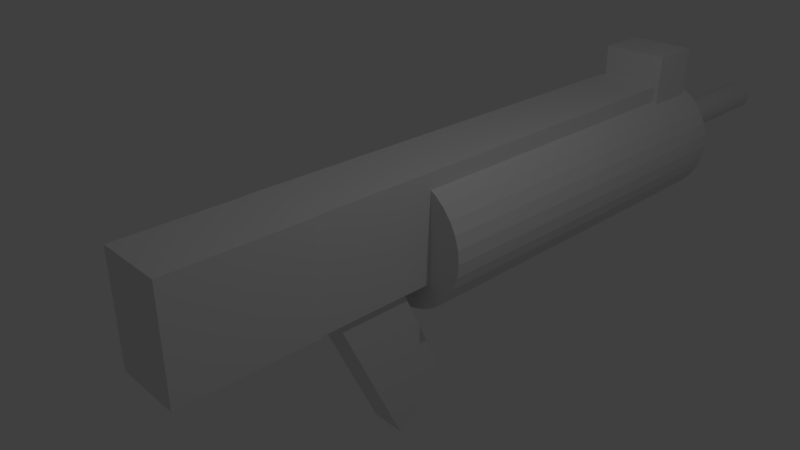 # Source: Assault_rifle.blend  (saved by Blender 2.79.0; exported with 4.5.12 LTS)
import bpy
from mathutils import Matrix  # noqa: F401  (used for matrix-valued properties, if any)

bpy.ops.wm.read_factory_settings(use_empty=True)
scene = bpy.context.scene
scene.name = 'Scene'

# ---- collections
col_collection_1 = bpy.data.collections.new('Collection 1'); scene.collection.children.link(col_collection_1)

# ---- world
world_world = bpy.data.worlds.new('World'); scene.world = world_world
world_world.color = (0.05088, 0.05088, 0.05088)
world_world.use_sun_shadow = False
world_world.sun_shadow_jitter_overblur = 0.0
world_world.cycles.sampling_method = 'MANUAL'

# ---- cameras
cam_camera = bpy.data.cameras.new('Camera')
cam_camera.clip_end = 100.0
cam_camera.lens = 35.0
cam_camera.sensor_width = 32.0
cam_camera.sensor_height = 18.0
cam_camera.ortho_scale = 7.314
cam_camera.dof.focus_distance = 0.0
cam_camera.dof.aperture_fstop = 128.0

# ---- lights
light_lamp = bpy.data.lights.new('Lamp', 'POINT')
light_lamp.transmission_factor = 0.0
light_lamp.cutoff_distance = 30.0
light_lamp.energy = 100.0
light_lamp.shadow_buffer_clip_start = 1.001
light_lamp.shadow_soft_size = 0.1
light_lamp.shadow_maximum_resolution = 0.006
light_lamp.use_absolute_resolution = True

# ---- meshes
me_cube_004 = bpy.data.meshes.new('Cube.004')
me_cube_004.from_pydata([(-1.0, -1.0, -1.0), (-1.0, -1.0, 1.0), (-1.0, 1.0, -1.0), (-1.0, 1.0, 1.0), (1.0, -1.0, -1.0), (1.0, -1.0, 1.0), (1.0, 1.0, -1.0), (1.0, 1.0, 1.0)], [], [(0, 1, 3, 2), (2, 3, 7, 6), (6, 7, 5, 4), (4, 5, 1, 0), (2, 6, 4, 0), (7, 3, 1, 5)])
me_cube_004.use_remesh_preserve_volume = False
me_cube_004.use_remesh_preserve_attributes = False
me_cube_004.use_mirror_vertex_groups = False
me_cube_004.update()
me_cube_003 = bpy.data.meshes.new('Cube.003')
me_cube_003.from_pydata([(-1.0, -1.0, -1.0), (-1.0, -1.0, 1.0), (-1.0, 1.0, -1.0), (-1.0, 1.0, 1.0), (1.0, -1.0, -1.0), (1.0, -1.0, 1.0), (1.0, 1.0, -1.0), (1.0, 1.0, 1.0)], [], [(0, 1, 3, 2), (2, 3, 7, 6), (6, 7, 5, 4), (4, 5, 1, 0), (2, 6, 4, 0), (7, 3, 1, 5)])
me_cube_003.use_remesh_preserve_volume = False
me_cube_003.use_remesh_preserve_attributes = False
me_cube_003.use_mirror_vertex_groups = False
me_cube_003.update()
me_cube_002 = bpy.data.meshes.new('Cube.002')
me_cube_002.from_pydata([(-1.0, -1.0, -1.0), (-1.0, -1.0, 1.0), (-1.0, 1.0, -1.0), (-1.0, 1.0, 1.0), (1.0, -1.0, -1.0), (1.0, -1.0, 1.0), (1.0, 1.0, -1.0), (1.0, 1.0, 1.0)], [], [(0, 1, 3, 2), (2, 3, 7, 6), (6, 7, 5, 4), (4, 5, 1, 0), (2, 6, 4, 0), (7, 3, 1, 5)])
me_cube_002.use_remesh_preserve_volume = False
me_cube_002.use_remesh_preserve_attributes = False
me_cube_002.use_mirror_vertex_groups = False
me_cube_002.update()
me_cube_001 = bpy.data.meshes.new('Cube.001')
me_cube_001.from_pydata([(-1.0, -1.0, -1.0), (-1.0, -1.0, 1.0), (-1.0, 1.0, -1.0), (-1.0, 1.0, 1.0), (1.0, -1.0, -1.0), (1.0, -1.0, 1.0), (1.0, 1.0, -1.0), (1.0, 1.0, 1.0)], [], [(0, 1, 3, 2), (2, 3, 7, 6), (6, 7, 5, 4), (4, 5, 1, 0), (2, 6, 4, 0), (7, 3, 1, 5)])
me_cube_001.use_remesh_preserve_volume = False
me_cube_001.use_remesh_preserve_attributes = False
me_cube_001.use_mirror_vertex_groups = False
me_cube_001.update()
me_cylinder_001 = bpy.data.meshes.new('Cylinder.001')
me_cylinder_001.from_pydata([(0.0, 1.0, -1.0), (0.0, 1.0, 1.0), (0.1951, 0.9808, -1.0), (0.1951, 0.9808, 1.0), (0.3827, 0.9239, -1.0), (0.3827, 0.9239, 1.0), (0.5556, 0.8315, -1.0), (0.5556, 0.8315, 1.0), (0.7071, 0.7071, -1.0), (0.7071, 0.7071, 1.0), (0.8315, 0.5556, -1.0), (0.8315, 0.5556, 1.0), (0.9239, 0.3827, -1.0), (0.9239, 0.3827, 1.0), (0.9808, 0.1951, -1.0), (0.9808, 0.1951, 1.0), (1.0, 7.55e-08, -1.0), (1.0, 7.55e-08, 1.0), (0.9808, -0.1951, -1.0), (0.9808, -0.1951, 1.0), (0.9239, -0.3827, -1.0), (0.9239, -0.3827, 1.0), (0.8315, -0.5556, -1.0), (0.8315, -0.5556, 1.0), (0.7071, -0.7071, -1.0), (0.7071, -0.7071, 1.0), (0.5556, -0.8315, -1.0), (0.5556, -0.8315, 1.0), (0.3827, -0.9239, -1.0), (0.3827, -0.9239, 1.0), (0.1951, -0.9808, -1.0), (0.1951, -0.9808, 1.0), (-3.258e-07, -1.0, -1.0), (-3.258e-07, -1.0, 1.0), (-0.1951, -0.9808, -1.0), (-0.1951, -0.9808, 1.0), (-0.3827, -0.9239, -1.0), (-0.3827, -0.9239, 1.0), (-0.5556, -0.8315, -1.0), (-0.5556, -0.8315, 1.0), (-0.7071, -0.7071, -1.0), (-0.7071, -0.7071, 1.0), (-0.8315, -0.5556, -1.0), (-0.8315, -0.5556, 1.0), (-0.9239, -0.3827, -1.0), (-0.9239, -0.3827, 1.0), (-0.9808, -0.1951, -1.0), (-0.9808, -0.1951, 1.0), (-1.0, 9.656e-07, -1.0), (-1.0, 9.656e-07, 1.0), (-0.9808, 0.1951, -1.0), (-0.9808, 0.1951, 1.0), (-0.9239, 0.3827, -1.0), (-0.9239, 0.3827, 1.0), (-0.8315, 0.5556, -1.0), (-0.8315, 0.5556, 1.0), (-0.7071, 0.7071, -1.0), (-0.7071, 0.7071, 1.0), (-0.5556, 0.8315, -1.0), (-0.5556, 0.8315, 1.0), (-0.3827, 0.9239, -1.0), (-0.3827, 0.9239, 1.0), (-0.1951, 0.9808, -1.0), (-0.1951, 0.9808, 1.0)], [], [(0, 1, 3, 2), (2, 3, 5, 4), (4, 5, 7, 6), (6, 7, 9, 8), (8, 9, 11, 10), (10, 11, 13, 12), (12, 13, 15, 14), (14, 15, 17, 16), (16, 17, 19, 18), (18, 19, 21, 20), (20, 21, 23, 22), (22, 23, 25, 24), (24, 25, 27, 26), (26, 27, 29, 28), (28, 29, 31, 30), (30, 31, 33, 32), (32, 33, 35, 34), (34, 35, 37, 36), (36, 37, 39, 38), (38, 39, 41, 40), (40, 41, 43, 42), (42, 43, 45, 44), (44, 45, 47, 46), (46, 47, 49, 48), (48, 49, 51, 50), (50, 51, 53, 52), (52, 53, 55, 54), (54, 55, 57, 56), (56, 57, 59, 58), (58, 59, 61, 60), (3, 1, 63, 61, 59, 57, 55, 53, 51, 49, 47, 45, 43, 41, 39, 37, 35, 33, 31, 29, 27, 25, 23, 21, 19, 17, 15, 13, 11, 9, 7, 5), (60, 61, 63, 62), (62, 63, 1, 0), (0, 2, 4, 6, 8, 10, 12, 14, 16, 18, 20, 22, 24, 26, 28, 30, 32, 34, 36, 38, 40, 42, 44, 46, 48, 50, 52, 54, 56, 58, 60, 62)])
me_cylinder_001.use_remesh_preserve_volume = False
me_cylinder_001.use_remesh_preserve_attributes = False
me_cylinder_001.use_mirror_vertex_groups = False
me_cylinder_001.update()
me_cylinder = bpy.data.meshes.new('Cylinder')
me_cylinder.from_pydata([(0.0, 1.0, -1.0), (0.0, 1.0, 1.0), (0.1951, 0.9808, -1.0), (0.1951, 0.9808, 1.0), (0.3827, 0.9239, -1.0), (0.3827, 0.9239, 1.0), (0.5556, 0.8315, -1.0), (0.5556, 0.8315, 1.0), (0.7071, 0.7071, -1.0), (0.7071, 0.7071, 1.0), (0.8315, 0.5556, -1.0), (0.8315, 0.5556, 1.0), (0.9239, 0.3827, -1.0), (0.9239, 0.3827, 1.0), (0.9808, 0.1951, -1.0), (0.9808, 0.1951, 1.0), (1.0, 7.55e-08, -1.0), (1.0, 7.55e-08, 1.0), (0.9808, -0.1951, -1.0), (0.9808, -0.1951, 1.0), (0.9239, -0.3827, -1.0), (0.9239, -0.3827, 1.0), (0.8315, -0.5556, -1.0), (0.8315, -0.5556, 1.0), (0.7071, -0.7071, -1.0), (0.7071, -0.7071, 1.0), (0.5556, -0.8315, -1.0), (0.5556, -0.8315, 1.0), (0.3827, -0.9239, -1.0), (0.3827, -0.9239, 1.0), (0.1951, -0.9808, -1.0), (0.1951, -0.9808, 1.0), (-3.258e-07, -1.0, -1.0), (-3.258e-07, -1.0, 1.0), (-0.1951, -0.9808, -1.0), (-0.1951, -0.9808, 1.0), (-0.3827, -0.9239, -1.0), (-0.3827, -0.9239, 1.0), (-0.5556, -0.8315, -1.0), (-0.5556, -0.8315, 1.0), (-0.7071, -0.7071, -1.0), (-0.7071, -0.7071, 1.0), (-0.8315, -0.5556, -1.0), (-0.8315, -0.5556, 1.0), (-0.9239, -0.3827, -1.0), (-0.9239, -0.3827, 1.0), (-0.9808, -0.1951, -1.0), (-0.9808, -0.1951, 1.0), (-1.0, 9.656e-07, -1.0), (-1.0, 9.656e-07, 1.0), (-0.9808, 0.1951, -1.0), (-0.9808, 0.1951, 1.0), (-0.9239, 0.3827, -1.0), (-0.9239, 0.3827, 1.0), (-0.8315, 0.5556, -1.0), (-0.8315, 0.5556, 1.0), (-0.7071, 0.7071, -1.0), (-0.7071, 0.7071, 1.0), (-0.5556, 0.8315, -1.0), (-0.5556, 0.8315, 1.0), (-0.3827, 0.9239, -1.0), (-0.3827, 0.9239, 1.0), (-0.1951, 0.9808, -1.0), (-0.1951, 0.9808, 1.0)], [], [(0, 1, 3, 2), (2, 3, 5, 4), (4, 5, 7, 6), (6, 7, 9, 8), (8, 9, 11, 10), (10, 11, 13, 12), (12, 13, 15, 14), (14, 15, 17, 16), (16, 17, 19, 18), (18, 19, 21, 20), (20, 21, 23, 22), (22, 23, 25, 24), (24, 25, 27, 26), (26, 27, 29, 28), (28, 29, 31, 30), (30, 31, 33, 32), (32, 33, 35, 34), (34, 35, 37, 36), (36, 37, 39, 38), (38, 39, 41, 40), (40, 41, 43, 42), (42, 43, 45, 44), (44, 45, 47, 46), (46, 47, 49, 48), (48, 49, 51, 50), (50, 51, 53, 52), (52, 53, 55, 54), (54, 55, 57, 56), (56, 57, 59, 58), (58, 59, 61, 60), (3, 1, 63, 61, 59, 57, 55, 53, 51, 49, 47, 45, 43, 41, 39, 37, 35, 33, 31, 29, 27, 25, 23, 21, 19, 17, 15, 13, 11, 9, 7, 5), (60, 61, 63, 62), (62, 63, 1, 0), (0, 2, 4, 6, 8, 10, 12, 14, 16, 18, 20, 22, 24, 26, 28, 30, 32, 34, 36, 38, 40, 42, 44, 46, 48, 50, 52, 54, 56, 58, 60, 62)])
me_cylinder.use_remesh_preserve_volume = False
me_cylinder.use_remesh_preserve_attributes = False
me_cylinder.use_mirror_vertex_groups = False
me_cylinder.update()

# ---- objects
ob_cube_003 = bpy.data.objects.new('Cube.003', me_cube_004)
ob_cube_002 = bpy.data.objects.new('Cube.002', me_cube_003)
ob_cube_001 = bpy.data.objects.new('Cube.001', me_cube_002)
ob_cube = bpy.data.objects.new('Cube', me_cube_001)
ob_cylinder_001 = bpy.data.objects.new('Cylinder.001', me_cylinder_001)
ob_cylinder = bpy.data.objects.new('Cylinder', me_cylinder)
ob_lamp = bpy.data.objects.new('Lamp', light_lamp)
ob_camera = bpy.data.objects.new('Camera', cam_camera)

# ---- transforms, parenting, visibility, modifiers, constraints
ob_cube_003.location = (0.03626, -2.238, 0.328)
ob_cube_003.scale = (0.5, 1.0, 0.8)
ob_cube_003.lineart.crease_threshold = 0.0
ob_cube_002.location = (0.1425, -0.00407, -1.179)
ob_cube_002.rotation_euler = (0.4363, 0.0, 0.0)
ob_cube_002.scale = (0.25, 0.5, 1.5)
ob_cube_002.lineart.crease_threshold = 0.0
ob_cube_001.location = (0.04849, 6.052, 0.7965)
ob_cube_001.scale = (0.5, 0.4, 0.8)
ob_cube_001.lineart.crease_threshold = 0.0
ob_cube.location = (-0.01188, 2.495, 0.3102)
ob_cube.scale = (0.5, 4.0, 0.8)
ob_cube.lineart.crease_threshold = 0.0
ob_cylinder_001.location = (0.0, 3.614, -0.002733)
ob_cylinder_001.rotation_euler = (1.571, 0.0, 0.0)
ob_cylinder_001.scale = (1.0, 1.0, 3.0)
ob_cylinder_001.lineart.crease_threshold = 0.0
ob_cylinder.location = (0.0, 5.594, 0.0)
ob_cylinder.rotation_euler = (1.571, 0.0, 0.0)
ob_cylinder.scale = (0.25, 0.25, 4.0)
ob_cylinder.lineart.crease_threshold = 0.0
ob_lamp.location = (4.076, 1.005, 5.904)
ob_lamp.rotation_euler = (0.6503, 0.05522, 1.866)
ob_lamp.lock_rotations_4d = False
ob_lamp.empty_display_type = 'ARROWS'
ob_lamp.color = (0.0, 0.0, 0.0, 0.0)
ob_lamp.lineart.crease_threshold = 0.0
ob_camera.location = (7.481, -6.508, 5.344)
ob_camera.rotation_euler = (1.109, 0.0, 0.8149)
ob_camera.lock_rotations_4d = False
ob_camera.empty_display_type = 'ARROWS'
ob_camera.color = (0.0, 0.0, 0.0, 0.0)
ob_camera.display_type = 'WIRE'
ob_camera.lineart.crease_threshold = 0.0

# ---- collection membership
col_collection_1.objects.link(ob_cube_003)
col_collection_1.objects.link(ob_cube_002)
col_collection_1.objects.link(ob_cube_001)
col_collection_1.objects.link(ob_cube)
col_collection_1.objects.link(ob_cylinder_001)
col_collection_1.objects.link(ob_cylinder)
col_collection_1.objects.link(ob_lamp)
col_collection_1.objects.link(ob_camera)

# ---- scene / render settings (as saved in the file)
scene.camera = ob_camera
scene.frame_start = 1; scene.frame_end = 250; scene.frame_set(1)
scene.render.engine = 'BLENDER_EEVEE_NEXT'
scene.render.resolution_percentage = 50
scene.render.dither_intensity = 0.0
scene.cycles.use_denoising = False
scene.cycles.samples = 128
scene.cycles.sampling_pattern = 'TABULATED_SOBOL'
scene.cycles.use_adaptive_sampling = False
scene.cycles.use_light_tree = False
scene.cycles.blur_glossy = 0.0
scene.cycles.sample_clamp_indirect = 0.0
scene.view_settings.view_transform = 'Standard'
bpy.context.view_layer.update()
